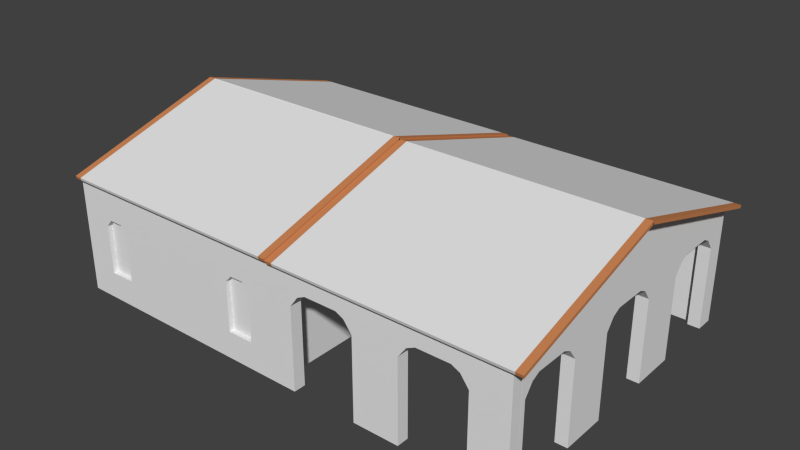 # Source: Casa_Fazenda.blend  (saved by Blender 2.76.0; exported with 4.5.12 LTS)
import bpy
from mathutils import Matrix  # noqa: F401  (used for matrix-valued properties, if any)

bpy.ops.wm.read_factory_settings(use_empty=True)
scene = bpy.context.scene
scene.name = 'Scene'

# ---- collections
col_collection_1 = bpy.data.collections.new('Collection 1'); scene.collection.children.link(col_collection_1)

# ---- materials (node trees are filled in below, after node groups)
mat_material_001 = bpy.data.materials.new('Material.001')
mat_material_001.alpha_threshold = 0.0
mat_material_001.use_transparent_shadow = False
mat_material_001.roughness = 0.5
mat_material_001.specular_intensity = 0.0
mat_parede_estilizada = bpy.data.materials.new('Parede_Estilizada')
mat_parede_estilizada.alpha_threshold = 0.0
mat_parede_estilizada.use_transparent_shadow = False
mat_parede_estilizada.roughness = 0.5
mat_parede_estilizada.specular_intensity = 0.0
mat_material_005 = bpy.data.materials.new('Material.005')
mat_material_005.alpha_threshold = 0.0
mat_material_005.use_transparent_shadow = False
mat_material_005.roughness = 0.5
mat_material_002 = bpy.data.materials.new('Material.002')
mat_material_002.alpha_threshold = 0.0
mat_material_002.use_transparent_shadow = False
mat_material_002.diffuse_color = (0.6038, 0.234, 0.09016, 1.0)
mat_material_002.roughness = 0.5
mat_material_003 = bpy.data.materials.new('Material.003')
mat_material_003.alpha_threshold = 0.0
mat_material_003.use_transparent_shadow = False
mat_material_003.roughness = 0.5
mat_material_003.specular_intensity = 0.1471

# ---- material node trees

# ---- world
world_world = bpy.data.worlds.new('World'); scene.world = world_world
world_world.color = (0.05088, 0.05088, 0.05088)
world_world.use_sun_shadow = False
world_world.sun_shadow_jitter_overblur = 0.0
world_world.cycles.sampling_method = 'MANUAL'
world_world.cycles.sample_map_resolution = 256

# ---- meshes
me_cube = bpy.data.meshes.new('Cube')
me_cube.from_pydata([(-1.0, -1.0, -1.0), (-1.0, -1.0, 1.0), (-1.0, 1.0, -1.0), (-1.0, 1.0, 1.0), (1.0, -1.0, -1.0), (1.0, -1.0, 1.0), (1.0, 1.0, -1.0), (1.0, 1.0, 1.0), (-1.0, -1.0, -0.4355), (-1.0, 1.0, -0.4355), (1.0, 1.0, -0.4355), (1.0, -1.0, -0.4355)], [], [(8, 9, 2, 0), (9, 10, 6, 2), (10, 11, 4, 6), (11, 8, 0, 4), (0, 2, 6, 4), (5, 7, 3, 1), (5, 1, 8, 11), (7, 5, 11, 10), (3, 7, 10, 9), (1, 3, 9, 8)])
me_cube.polygons.foreach_set('material_index', [0, 0, 0, 0, 0, 1, 1, 1, 1, 1])
_uv = me_cube.uv_layers.new(name='UVMap')
_uv.uv.foreach_set('vector', [-0.507, -0.8549, -0.507, 1.649, -0.5182, 1.657, -0.5182, -0.8848, -0.507, 1.649, 1.457, 1.649, 1.475, 1.657, -0.5182, 1.657, 1.457, 1.649, 1.457, -0.8549, 1.475, -0.8848, 1.475, 1.657, 1.457, -0.8549, -0.507, -0.8549, -0.5182, -0.8848, 1.475, -0.8848, -0.5182, -0.8848, -0.5182, 1.657, 1.475, 1.657, 1.475, -0.8848, 0.8825, 1.063, 0.8825, -0.03116, 0.1983, -0.03116, 0.1983, 1.063, 0.8825, 1.063, 0.1983, 1.063, 0.2064, 1.049, 0.8773, 1.049, 0.8825, -0.03116, 0.8825, 1.063, 0.8773, 1.049, 0.8773, -0.02452, 0.1983, -0.03116, 0.8825, -0.03116, 0.8773, -0.02452, 0.2064, -0.02452, 0.1983, 1.063, 0.1983, -0.03116, 0.2064, -0.02452, 0.2064, 1.049])
me_cube.materials.append(mat_material_001)
me_cube.materials.append(mat_parede_estilizada)
me_cube.use_remesh_preserve_volume = False
me_cube.use_remesh_preserve_attributes = False
me_cube.use_mirror_vertex_groups = False
me_cube.update()
me_cube_033 = bpy.data.meshes.new('Cube.033')
me_cube_033.from_pydata([(-1.0, -1.0, -1.0), (-1.0, -1.0, 1.0), (-1.0, 1.0, -1.0), (-1.0, 1.0, 1.0), (1.0, -1.0, -1.0), (1.0, -1.0, 1.0), (1.0, 1.0, -1.0), (1.0, 1.0, 1.0), (-0.5, 1.0, 1.292), (1.49e-08, 1.0, 1.292), (0.5, 1.0, 1.292), (0.5, 1.0, -1.0), (-1.49e-08, 1.0, -1.0), (-0.5, 1.0, -1.0), (0.5, -1.0, 1.292), (-1.49e-08, -1.0, 1.292), (-0.5, -1.0, 1.292), (-0.5, -1.0, -1.0), (1.49e-08, -1.0, -1.0), (0.5, -1.0, -1.0), (11.0, -1.0, -1.0), (11.0, -1.0, 1.0), (11.0, 1.0, -1.0), (11.0, 1.0, 1.0), (13.0, -1.0, -1.0), (13.0, -1.0, 1.0), (13.0, 1.0, -1.0), (13.0, 1.0, 1.0), (11.5, 1.0, 1.292), (12.0, 1.0, 1.292), (12.5, 1.0, 1.292), (12.5, 1.0, -1.0), (12.0, 1.0, -1.0), (11.5, 1.0, -1.0), (12.5, -1.0, 1.292), (12.0, -1.0, 1.292), (11.5, -1.0, 1.292), (11.5, -1.0, -1.0), (12.0, -1.0, -1.0), (12.5, -1.0, -1.0)], [], [(1, 3, 2, 0), (10, 7, 6, 11), (7, 5, 4, 6), (16, 1, 0, 17), (19, 11, 6, 4), (16, 8, 3, 1), (5, 7, 10, 14), (14, 10, 9, 15), (15, 9, 8, 16), (0, 2, 13, 17), (17, 13, 12, 18), (18, 12, 11, 19), (5, 14, 19, 4), (14, 15, 18, 19), (15, 16, 17, 18), (3, 8, 13, 2), (8, 9, 12, 13), (9, 10, 11, 12), (21, 23, 22, 20), (30, 27, 26, 31), (27, 25, 24, 26), (36, 21, 20, 37), (39, 31, 26, 24), (36, 28, 23, 21), (25, 27, 30, 34), (34, 30, 29, 35), (35, 29, 28, 36), (20, 22, 33, 37), (37, 33, 32, 38), (38, 32, 31, 39), (25, 34, 39, 24), (34, 35, 38, 39), (35, 36, 37, 38), (23, 28, 33, 22), (28, 29, 32, 33), (29, 30, 31, 32)])
_uv = me_cube_033.uv_layers.new(name='UVMap')
_uv.uv.foreach_set('vector', [0.0, 0.0, 0.0, 0.0, 0.0, 0.0, 0.0, 0.0, 0.5144, 0.6627, 0.5599, 0.6133, 0.5599, 0.274, 0.5144, 0.274, 0.0, 0.0, 0.0, 0.0, 0.0, 0.0, 0.0, 0.0, 0.4208, 0.6667, 0.3741, 0.6159, 0.3741, 0.2675, 0.4208, 0.2675, 0.0, 0.0, 0.0, 0.0, 0.0, 0.0, 0.0, 0.0, 0.0, 0.0, 0.0, 0.0, 0.0, 0.0, 0.0, 0.0, 0.0, 0.0, 0.0, 0.0, 0.0, 0.0, 0.0, 0.0, 0.0, 0.0, 0.0, 0.0, 0.0, 0.0, 0.0, 0.0, 0.0, 0.0, 0.0, 0.0, 0.0, 0.0, 0.0, 0.0, 0.0, 0.0, 0.0, 0.0, 0.0, 0.0, 0.0, 0.0, 0.0, 0.0, 0.0, 0.0, 0.0, 0.0, 0.0, 0.0, 0.0, 0.0, 0.0, 0.0, 0.0, 0.0, 0.0, 0.0, 0.5612, 0.6159, 0.5144, 0.6667, 0.5144, 0.2675, 0.5612, 0.2675, 0.5144, 0.6667, 0.4676, 0.6667, 0.4676, 0.2675, 0.5144, 0.2675, 0.4676, 0.6667, 0.4208, 0.6667, 0.4208, 0.2675, 0.4676, 0.2675, 0.3777, 0.6133, 0.4233, 0.6627, 0.4233, 0.274, 0.3777, 0.274, 0.4233, 0.6627, 0.4688, 0.6627, 0.4688, 0.274, 0.4233, 0.274, 0.4688, 0.6627, 0.5144, 0.6627, 0.5144, 0.274, 0.4688, 0.274, 0.0, 0.0, 0.0, 0.0, 0.0, 0.0, 0.0, 0.0, 0.5144, 0.6627, 0.5599, 0.6133, 0.5599, 0.274, 0.5144, 0.274, 0.0, 0.0, 0.0, 0.0, 0.0, 0.0, 0.0, 0.0, 0.4208, 0.6667, 0.3741, 0.6159, 0.3741, 0.2675, 0.4208, 0.2675, 0.0, 0.0, 0.0, 0.0, 0.0, 0.0, 0.0, 0.0, 0.0, 0.0, 0.0, 0.0, 0.0, 0.0, 0.0, 0.0, 0.0, 0.0, 0.0, 0.0, 0.0, 0.0, 0.0, 0.0, 0.0, 0.0, 0.0, 0.0, 0.0, 0.0, 0.0, 0.0, 0.0, 0.0, 0.0, 0.0, 0.0, 0.0, 0.0, 0.0, 0.0, 0.0, 0.0, 0.0, 0.0, 0.0, 0.0, 0.0, 0.0, 0.0, 0.0, 0.0, 0.0, 0.0, 0.0, 0.0, 0.0, 0.0, 0.0, 0.0, 0.0, 0.0, 0.0, 0.0, 0.5612, 0.6159, 0.5144, 0.6667, 0.5144, 0.2675, 0.5612, 0.2675, 0.5144, 0.6667, 0.4676, 0.6667, 0.4676, 0.2675, 0.5144, 0.2675, 0.4676, 0.6667, 0.4208, 0.6667, 0.4208, 0.2675, 0.4676, 0.2675, 0.3777, 0.6133, 0.4233, 0.6627, 0.4233, 0.274, 0.3777, 0.274, 0.4233, 0.6627, 0.4688, 0.6627, 0.4688, 0.274, 0.4233, 0.274, 0.4688, 0.6627, 0.5144, 0.6627, 0.5144, 0.274, 0.4688, 0.274])
me_cube_033.materials.append(mat_material_005)
me_cube_033.use_remesh_preserve_volume = False
me_cube_033.use_remesh_preserve_attributes = False
me_cube_033.use_mirror_vertex_groups = False
me_cube_033.update()
me_cube_030 = bpy.data.meshes.new('Cube.030')
me_cube_030.from_pydata([(-1.0, -1.0, -1.0), (-1.0, -1.0, 1.0), (-1.0, 1.0, -1.0), (-1.0, 1.0, 1.0), (1.0, -1.0, -1.0), (1.0, -1.0, 1.0), (1.0, 1.0, -1.0), (1.0, 1.0, 1.0), (-0.9422, 1.0, 1.0), (0.9422, 1.0, 1.0), (0.9422, 1.0, -1.0), (-0.9422, 1.0, -1.0), (0.9422, -1.0, 1.0), (-0.9422, -1.0, 1.0), (-0.9422, -1.0, -1.0), (0.9422, -1.0, -1.0)], [], [(1, 3, 2, 0), (9, 7, 6, 10), (7, 5, 4, 6), (13, 1, 0, 14), (15, 10, 6, 4), (13, 8, 3, 1), (5, 7, 9, 12), (12, 9, 8, 13), (0, 2, 11, 14), (14, 11, 10, 15), (5, 12, 15, 4), (12, 13, 14, 15), (3, 8, 11, 2), (8, 9, 10, 11)])
me_cube_030.polygons.foreach_set('material_index', [0, 0, 0, 0, 0, 0, 0, 1, 0, 1, 0, 1, 0, 1])
_uv = me_cube_030.uv_layers.new(name='UVMap')
_uv.uv.foreach_set('vector', [0.0, 0.0, 0.0, 0.0, 0.0, 0.0, 0.0, 0.0, 0.0, 0.0, 0.0, 0.0, 0.0, 0.0, 0.0, 0.0, 0.0, 0.0, 0.0, 0.0, 0.0, 0.0, 0.0, 0.0, 0.0, 0.0, 0.0, 0.0, 0.0, 0.0, 0.0, 0.0, 0.0, 0.0, 0.0, 0.0, 0.0, 0.0, 0.0, 0.0, 0.0, 0.0, 0.0, 0.0, 0.0, 0.0, 0.0, 0.0, 0.0, 0.0, 0.0, 0.0, 0.0, 0.0, 0.0, 0.0, 1.319, -0.1511, 1.319, 1.069, -0.3678, 1.069, -0.3678, -0.1511, 0.0, 0.0, 0.0, 0.0, 0.0, 0.0, 0.0, 0.0, -0.356, -0.1131, -0.356, 1.081, 1.295, 1.081, 1.295, -0.1131, 0.0, 0.0, 0.0, 0.0, 0.0, 0.0, 0.0, 0.0, 1.319, 0.5888, -0.3579, 0.5888, -0.3579, 0.568, 1.319, 0.568, 0.0, 0.0, 0.0, 0.0, 0.0, 0.0, 0.0, 0.0, 0.0, 0.0, 0.0, 0.0, 0.0, 0.0, 0.0, 0.0])
me_cube_030.materials.append(mat_material_002)
me_cube_030.materials.append(mat_material_003)
me_cube_030.use_remesh_preserve_volume = False
me_cube_030.use_remesh_preserve_attributes = False
me_cube_030.use_mirror_vertex_groups = False
me_cube_030.update()
me_cube_029 = bpy.data.meshes.new('Cube.029')
me_cube_029.from_pydata([(-1.0, -1.0, -1.0), (-1.0, -1.0, 1.0), (-1.0, 1.0, -1.0), (-1.0, 1.0, 1.0), (1.0, -1.0, -1.0), (1.0, -1.0, 1.0), (1.0, 1.0, -1.0), (1.0, 1.0, 1.0), (-0.9422, 1.0, 1.0), (0.9422, 1.0, 1.0), (0.9422, 1.0, -1.0), (-0.9422, 1.0, -1.0), (0.9422, -1.0, 1.0), (-0.9422, -1.0, 1.0), (-0.9422, -1.0, -1.0), (0.9422, -1.0, -1.0)], [], [(1, 3, 2, 0), (9, 7, 6, 10), (7, 5, 4, 6), (13, 1, 0, 14), (15, 10, 6, 4), (13, 8, 3, 1), (5, 7, 9, 12), (12, 9, 8, 13), (0, 2, 11, 14), (14, 11, 10, 15), (5, 12, 15, 4), (12, 13, 14, 15), (3, 8, 11, 2), (8, 9, 10, 11)])
me_cube_029.polygons.foreach_set('material_index', [0, 0, 0, 0, 0, 0, 0, 1, 0, 1, 0, 1, 0, 1])
_uv = me_cube_029.uv_layers.new(name='UVMap')
_uv.uv.foreach_set('vector', [0.0, 0.0, 0.0, 0.0, 0.0, 0.0, 0.0, 0.0, 0.0, 0.0, 0.0, 0.0, 0.0, 0.0, 0.0, 0.0, 0.0, 0.0, 0.0, 0.0, 0.0, 0.0, 0.0, 0.0, 0.0, 0.0, 0.0, 0.0, 0.0, 0.0, 0.0, 0.0, 0.0, 0.0, 0.0, 0.0, 0.0, 0.0, 0.0, 0.0, 0.0, 0.0, 0.0, 0.0, 0.0, 0.0, 0.0, 0.0, 0.0, 0.0, 0.0, 0.0, 0.0, 0.0, 0.0, 0.0, 1.319, -0.1511, 1.319, 1.069, -0.3678, 1.069, -0.3678, -0.1511, 0.0, 0.0, 0.0, 0.0, 0.0, 0.0, 0.0, 0.0, -0.356, -0.1131, -0.356, 1.081, 1.295, 1.081, 1.295, -0.1131, 0.0, 0.0, 0.0, 0.0, 0.0, 0.0, 0.0, 0.0, 1.319, 0.5888, -0.3579, 0.5888, -0.3579, 0.568, 1.319, 0.568, 0.0, 0.0, 0.0, 0.0, 0.0, 0.0, 0.0, 0.0, 0.0, 0.0, 0.0, 0.0, 0.0, 0.0, 0.0, 0.0])
me_cube_029.materials.append(mat_material_002)
me_cube_029.materials.append(mat_material_003)
me_cube_029.use_remesh_preserve_volume = False
me_cube_029.use_remesh_preserve_attributes = False
me_cube_029.use_mirror_vertex_groups = False
me_cube_029.update()
me_cube_028 = bpy.data.meshes.new('Cube.028')
me_cube_028.from_pydata([(-1.0, -1.0, -1.0), (-1.0, -1.0, 1.0), (-1.0, 1.0, -1.0), (-1.0, 1.0, 1.0), (1.0, -1.0, -1.0), (1.0, -1.0, 1.0), (1.0, 1.0, -1.0), (1.0, 1.0, 1.0), (-0.9422, 1.0, 1.0), (0.9422, 1.0, 1.0), (0.9422, 1.0, -1.0), (-0.9422, 1.0, -1.0), (0.9422, -1.0, 1.0), (-0.9422, -1.0, 1.0), (-0.9422, -1.0, -1.0), (0.9422, -1.0, -1.0)], [], [(1, 3, 2, 0), (9, 7, 6, 10), (7, 5, 4, 6), (13, 1, 0, 14), (15, 10, 6, 4), (13, 8, 3, 1), (5, 7, 9, 12), (12, 9, 8, 13), (0, 2, 11, 14), (14, 11, 10, 15), (5, 12, 15, 4), (12, 13, 14, 15), (3, 8, 11, 2), (8, 9, 10, 11)])
me_cube_028.polygons.foreach_set('material_index', [0, 0, 0, 0, 0, 0, 0, 1, 0, 1, 0, 1, 0, 1])
_uv = me_cube_028.uv_layers.new(name='UVMap')
_uv.uv.foreach_set('vector', [0.0, 0.0, 0.0, 0.0, 0.0, 0.0, 0.0, 0.0, 0.0, 0.0, 0.0, 0.0, 0.0, 0.0, 0.0, 0.0, 0.0, 0.0, 0.0, 0.0, 0.0, 0.0, 0.0, 0.0, 0.0, 0.0, 0.0, 0.0, 0.0, 0.0, 0.0, 0.0, 0.0, 0.0, 0.0, 0.0, 0.0, 0.0, 0.0, 0.0, 0.0, 0.0, 0.0, 0.0, 0.0, 0.0, 0.0, 0.0, 0.0, 0.0, 0.0, 0.0, 0.0, 0.0, 0.0, 0.0, 1.319, -0.1511, 1.319, 1.069, -0.3678, 1.069, -0.3678, -0.1511, 0.0, 0.0, 0.0, 0.0, 0.0, 0.0, 0.0, 0.0, -0.356, -0.1131, -0.356, 1.081, 1.295, 1.081, 1.295, -0.1131, 0.0, 0.0, 0.0, 0.0, 0.0, 0.0, 0.0, 0.0, 1.319, 0.5888, -0.3579, 0.5888, -0.3579, 0.568, 1.319, 0.568, 0.0, 0.0, 0.0, 0.0, 0.0, 0.0, 0.0, 0.0, 0.0, 0.0, 0.0, 0.0, 0.0, 0.0, 0.0, 0.0])
me_cube_028.materials.append(mat_material_002)
me_cube_028.materials.append(mat_material_003)
me_cube_028.use_remesh_preserve_volume = False
me_cube_028.use_remesh_preserve_attributes = False
me_cube_028.use_mirror_vertex_groups = False
me_cube_028.update()
me_cube_027 = bpy.data.meshes.new('Cube.027')
me_cube_027.from_pydata([(-1.0, -1.0, 1.0), (-1.0, 1.0, 1.0), (-1.0, 1.0, -1.0), (-1.0, -1.0, -1.0), (-0.7632, -1.0, -0.5422), (-0.2086, -1.0, -0.5422), (-0.2086, -1.0, 0.2841), (-0.1808, -1.0, 0.4046), (-0.1531, -1.0, 0.4046), (-0.1254, -1.0, 0.4046), (-0.09763, -1.0, 0.2841), (0.1437, -1.0, 0.5594), (0.1778, -1.0, 0.6257), (0.2461, -1.0, 0.6257), (0.3144, -1.0, 0.6257), (0.3485, -1.0, 0.5594), (0.3827, -1.0, 0.3758), (0.3827, -1.0, -1.0), (0.5739, -1.0, -1.0), (0.5739, -1.0, 0.3758), (0.608, -1.0, 0.5594), (0.6421, -1.0, 0.6257), (0.7104, -1.0, 0.6257), (0.7787, -1.0, 0.6257), (0.8128, -1.0, 0.5594), (0.847, -1.0, 0.3758), (0.847, -1.0, -1.0), (1.0, -1.0, -1.0), (1.0, -1.0, 1.0), (-0.8741, -1.0, -0.5422), (-0.8741, -1.0, 0.2841), (-0.8464, -1.0, 0.4046), (-0.8186, -1.0, 0.4046), (-0.7909, -1.0, 0.4046), (-0.7632, -1.0, 0.2841), (-0.7909, -1.0, -0.5422), (-0.8186, -1.0, -0.5422), (-0.8464, -1.0, -0.5422), (0.1096, -1.0, -1.0), (0.1096, -1.0, 0.3758), (-0.09763, -1.0, -0.5422), (-0.1254, -1.0, -0.5422), (-0.1531, -1.0, -0.5422), (-0.1808, -1.0, -0.5422), (1.0, 1.0, 1.0), (-0.7909, 1.0, -0.5422), (-0.7632, 1.0, -0.5422), (-0.2086, 1.0, -0.5422), (-0.1808, 1.0, -0.5422), (-0.1531, 1.0, -0.5422), (-0.1254, 1.0, -0.5422), (-0.09763, 1.0, -0.5422), (-0.09763, 1.0, 0.2841), (0.1778, 1.0, 0.6257), (0.1437, 1.0, 0.5594), (0.1096, 1.0, 0.3758), (0.1096, 1.0, -1.0), (-0.8741, 1.0, -0.5422), (-0.8464, 1.0, -0.5422), (-0.8186, 1.0, -0.5422), (-0.7632, 1.0, 0.2841), (-0.7909, 1.0, 0.4046), (-0.8186, 1.0, 0.4046), (-0.8464, 1.0, 0.4046), (-0.8741, 1.0, 0.2841), (1.0, 1.0, -1.0), (0.847, 1.0, -1.0), (0.847, 1.0, 0.3758), (0.8128, 1.0, 0.5594), (0.7787, 1.0, 0.6257), (0.7104, 1.0, 0.6257), (0.6421, 1.0, 0.6257), (0.608, 1.0, 0.5594), (0.5739, 1.0, 0.3758), (0.5739, 1.0, -1.0), (0.3827, 1.0, -1.0), (0.3827, 1.0, 0.3758), (0.3485, 1.0, 0.5594), (0.3144, 1.0, 0.6257), (0.2461, 1.0, 0.6257), (-0.1254, 1.0, 0.4046), (-0.1531, 1.0, 0.4046), (-0.1808, 1.0, 0.4046), (-0.2086, 1.0, 0.2841)], [], [(0, 1, 2, 3), (4, 5, 6, 7, 8, 9, 10, 11, 12, 13, 14, 15, 16, 17, 18, 19, 20, 21, 22, 23, 24, 25, 26, 27, 28, 0, 3, 29, 30, 31, 32, 33, 34), (35, 36, 37, 29, 3, 38, 39, 11, 10, 40, 41, 42, 43, 5, 4), (28, 44, 1, 0), (45, 46, 47, 48, 49, 50, 51, 52, 53, 54, 55, 56, 2, 57, 58, 59), (46, 60, 61, 62, 63, 64, 57, 2, 1, 44, 65, 66, 67, 68, 69, 70, 71, 72, 73, 74, 75, 76, 77, 78, 79, 53, 52, 80, 81, 82, 83, 47), (3, 2, 56, 38), (44, 28, 27, 65), (39, 38, 56, 55), (11, 39, 55, 54), (12, 11, 54, 53), (13, 12, 53, 79), (14, 13, 79, 78), (15, 14, 78, 77), (16, 15, 77, 76), (76, 75, 17, 16), (75, 74, 18, 17), (19, 18, 74, 73), (20, 19, 73, 72), (21, 20, 72, 71), (22, 21, 71, 70), (23, 22, 70, 69), (24, 23, 69, 68), (25, 24, 68, 67), (67, 66, 26, 25), (66, 65, 27, 26), (30, 29, 57, 64), (31, 30, 64, 63), (29, 37, 58, 57), (32, 31, 63, 62), (37, 36, 59, 58), (33, 32, 62, 61), (36, 35, 45, 59), (34, 33, 61, 60), (35, 4, 46, 45), (60, 46, 4, 34), (6, 5, 47, 83), (7, 6, 83, 82), (5, 43, 48, 47), (8, 7, 82, 81), (43, 42, 49, 48), (9, 8, 81, 80), (42, 41, 50, 49), (10, 9, 80, 52), (41, 40, 51, 50), (52, 51, 40, 10)])
_uv = me_cube_027.uv_layers.new(name='UVMap')
_uv.uv.foreach_set('vector', [0.5242, 0.6596, 0.4835, 0.6592, 0.4841, 0.1628, 0.5233, 0.1617, -0.001793, 0.3624, 0.3746, 0.3624, 0.3746, 0.5383, 0.3934, 0.564, 0.4122, 0.564, 0.4311, 0.564, 0.4499, 0.5383, 0.6137, 0.5969, 0.6368, 0.611, 0.6832, 0.611, 0.7295, 0.611, 0.7527, 0.5969, 0.7759, 0.5578, 0.7759, 0.2649, 0.9056, 0.2649, 0.9056, 0.5578, 0.9288, 0.5969, 0.9519, 0.611, 0.9983, 0.611, 1.045, 0.611, 1.068, 0.5969, 1.091, 0.5578, 1.091, 0.2649, 1.195, 0.2649, 1.195, 0.6907, -0.1625, 0.6907, -0.1625, 0.2649, -0.07707, 0.3624, -0.07707, 0.5383, -0.05825, 0.564, -0.03943, 0.564, -0.02061, 0.564, -0.001793, 0.5383, -0.02061, 0.3624, -0.03943, 0.3624, -0.05825, 0.3624, -0.07707, 0.3624, -0.1625, 0.2649, 0.5905, 0.2649, 0.5905, 0.5578, 0.6137, 0.5969, 0.4499, 0.5383, 0.4499, 0.3624, 0.4311, 0.3624, 0.4122, 0.3624, 0.3934, 0.3624, 0.3746, 0.3624, -0.001793, 0.3624, 1.195, 0.6907, 1.183, 0.6892, -0.1534, 0.6892, -0.1625, 0.6907, -0.0137, 0.3659, 0.004839, 0.3659, 0.3755, 0.3659, 0.3941, 0.3659, 0.4126, 0.3659, 0.4311, 0.3659, 0.4497, 0.3659, 0.4497, 0.5391, 0.6338, 0.6107, 0.6109, 0.5968, 0.5881, 0.5583, 0.5881, 0.2699, -0.1534, 0.2699, -0.0693, 0.3659, -0.05076, 0.3659, -0.03223, 0.3659, 0.004839, 0.3659, 0.004839, 0.5391, -0.0137, 0.5643, -0.03223, 0.5643, -0.05076, 0.5643, -0.0693, 0.5391, -0.0693, 0.3659, -0.1534, 0.2699, -0.1534, 0.6892, 1.183, 0.6892, 1.183, 0.2699, 1.081, 0.2699, 1.081, 0.5583, 1.058, 0.5968, 1.035, 0.6107, 0.9897, 0.6107, 0.9441, 0.6107, 0.9213, 0.5968, 0.8984, 0.5583, 0.8984, 0.2699, 0.7707, 0.2699, 0.7707, 0.5583, 0.7479, 0.5968, 0.725, 0.6107, 0.6794, 0.6107, 0.6338, 0.6107, 0.4497, 0.5391, 0.4311, 0.5643, 0.4126, 0.5643, 0.3941, 0.5643, 0.3755, 0.5391, 0.3755, 0.3659, -0.1625, 0.2649, -0.1534, 0.2699, 0.5881, 0.2699, 0.5905, 0.2649, 0.5074, 0.7305, 0.4654, 0.7315, 0.465, 0.2005, 0.5075, 0.2017, 0.4708, 0.6379, 0.4708, 0.2226, 0.5189, 0.2226, 0.5189, 0.6379, 0.4698, 0.6962, 0.4708, 0.6379, 0.5189, 0.6379, 0.519, 0.6962, 0.4687, 0.7201, 0.4698, 0.6962, 0.519, 0.6962, 0.5191, 0.7201, 0.4822, 0.6465, 0.41, 0.6508, 0.4102, 0.584, 0.4803, 0.5799, 0.5542, 0.6422, 0.4822, 0.6465, 0.4803, 0.5799, 0.5501, 0.5758, 0.5287, 0.7559, 0.5289, 0.7817, 0.4703, 0.7817, 0.4706, 0.7559, 0.5284, 0.6883, 0.5287, 0.7559, 0.4706, 0.7559, 0.4709, 0.6883, 0.4709, 0.6883, 0.4709, 0.1917, 0.5284, 0.1917, 0.5284, 0.6883, 0.7707, 0.2699, 0.8984, 0.2699, 0.9056, 0.2649, 0.7759, 0.2649, 0.4639, 0.5952, 0.4639, 0.2248, 0.5178, 0.2248, 0.5178, 0.5952, 0.4622, 0.6487, 0.4639, 0.5952, 0.5178, 0.5952, 0.5182, 0.6487, 0.4603, 0.6724, 0.4622, 0.6487, 0.5182, 0.6487, 0.5186, 0.6724, 0.5035, 0.6276, 0.4425, 0.6331, 0.4403, 0.588, 0.4997, 0.5828, 0.5642, 0.6221, 0.5035, 0.6276, 0.4997, 0.5828, 0.5587, 0.5777, 0.5197, 0.6321, 0.5209, 0.6569, 0.4709, 0.6569, 0.4726, 0.6321, 0.5186, 0.5839, 0.5197, 0.6321, 0.4726, 0.6321, 0.4741, 0.5839, 0.4741, 0.5839, 0.4741, 0.2781, 0.5186, 0.2781, 0.5186, 0.5839, 1.081, 0.2699, 1.183, 0.2699, 1.195, 0.2649, 1.091, 0.2649, 0.607, 0.6088, 0.607, 0.2396, 0.5358, 0.2396, 0.5358, 0.6088, 0.4537, 0.7565, 0.3973, 0.7594, 0.413, 0.6725, 0.4613, 0.6823, 0.4414, 0.3222, 0.4716, 0.3221, 0.4731, 0.377, 0.4443, 0.3771, 0.4942, 0.7586, 0.4537, 0.7565, 0.4613, 0.6823, 0.4976, 0.684, 0.4716, 0.3221, 0.5017, 0.322, 0.5018, 0.3769, 0.4731, 0.377, 0.535, 0.7608, 0.4942, 0.7586, 0.4976, 0.684, 0.534, 0.6857, 0.5017, 0.322, 0.5318, 0.3219, 0.5306, 0.3769, 0.5018, 0.3769, 0.5915, 0.7697, 0.535, 0.7608, 0.534, 0.6857, 0.5834, 0.6804, 0.5318, 0.3219, 0.562, 0.3218, 0.5593, 0.3768, 0.5306, 0.3769, 0.5304, 0.5972, 0.5304, 0.2531, 0.5968, 0.2531, 0.5968, 0.5972, 0.361, 0.71, 0.361, 0.4074, 0.4342, 0.4074, 0.4342, 0.71, 0.6022, 0.5107, 0.5593, 0.523, 0.5538, 0.4396, 0.5989, 0.4431, 0.4509, 0.2625, 0.4855, 0.2612, 0.4892, 0.3254, 0.4571, 0.3264, 0.6393, 0.5088, 0.6022, 0.5107, 0.5989, 0.4431, 0.6369, 0.441, 0.4855, 0.2612, 0.5201, 0.26, 0.5214, 0.3243, 0.4892, 0.3254, 0.6765, 0.5068, 0.6393, 0.5088, 0.6369, 0.441, 0.675, 0.439, 0.5201, 0.26, 0.5549, 0.2588, 0.5537, 0.3232, 0.5214, 0.3243, 0.7424, 0.5134, 0.6765, 0.5068, 0.675, 0.439, 0.7428, 0.4294, 0.5549, 0.2588, 0.5898, 0.2575, 0.5861, 0.3222, 0.5537, 0.3232, 0.4349, 0.7248, 0.4349, 0.3897, 0.3538, 0.3897, 0.3538, 0.7248])
me_cube_027.materials.append(mat_parede_estilizada)
me_cube_027.use_remesh_preserve_volume = False
me_cube_027.use_remesh_preserve_attributes = False
me_cube_027.use_mirror_vertex_groups = False
me_cube_027.update()
me_cube_019 = bpy.data.meshes.new('Cube.019')
me_cube_019.from_pydata([(-1.0, -1.0, -1.0), (-1.0, -1.0, 1.0), (-1.0, 1.0, -1.0), (-1.0, 1.0, 1.0), (1.0, -1.0, -1.0), (1.0, -1.0, 1.0), (1.0, 1.0, -1.0), (1.0, 1.0, 1.0), (-0.9422, 1.0, 1.0), (0.9422, 1.0, 1.0), (0.9422, 1.0, -1.0), (-0.9422, 1.0, -1.0), (0.9422, -1.0, 1.0), (-0.9422, -1.0, 1.0), (-0.9422, -1.0, -1.0), (0.9422, -1.0, -1.0)], [], [(1, 3, 2, 0), (9, 7, 6, 10), (7, 5, 4, 6), (13, 1, 0, 14), (15, 10, 6, 4), (13, 8, 3, 1), (5, 7, 9, 12), (12, 9, 8, 13), (0, 2, 11, 14), (14, 11, 10, 15), (5, 12, 15, 4), (12, 13, 14, 15), (3, 8, 11, 2), (8, 9, 10, 11)])
me_cube_019.polygons.foreach_set('material_index', [0, 0, 0, 0, 0, 0, 0, 1, 0, 1, 0, 1, 0, 1])
_uv = me_cube_019.uv_layers.new(name='UVMap')
_uv.uv.foreach_set('vector', [0.0, 0.0, 0.0, 0.0, 0.0, 0.0, 0.0, 0.0, 0.0, 0.0, 0.0, 0.0, 0.0, 0.0, 0.0, 0.0, 0.0, 0.0, 0.0, 0.0, 0.0, 0.0, 0.0, 0.0, 0.0, 0.0, 0.0, 0.0, 0.0, 0.0, 0.0, 0.0, 0.0, 0.0, 0.0, 0.0, 0.0, 0.0, 0.0, 0.0, 0.0, 0.0, 0.0, 0.0, 0.0, 0.0, 0.0, 0.0, 0.0, 0.0, 0.0, 0.0, 0.0, 0.0, 0.0, 0.0, 1.319, -0.1511, 1.319, 1.069, -0.3678, 1.069, -0.3678, -0.1511, 0.0, 0.0, 0.0, 0.0, 0.0, 0.0, 0.0, 0.0, -0.356, -0.1131, -0.356, 1.081, 1.295, 1.081, 1.295, -0.1131, 0.0, 0.0, 0.0, 0.0, 0.0, 0.0, 0.0, 0.0, 1.319, 0.5888, -0.3579, 0.5888, -0.3579, 0.568, 1.319, 0.568, 0.0, 0.0, 0.0, 0.0, 0.0, 0.0, 0.0, 0.0, 0.0, 0.0, 0.0, 0.0, 0.0, 0.0, 0.0, 0.0])
me_cube_019.materials.append(mat_material_002)
me_cube_019.materials.append(mat_material_003)
me_cube_019.use_remesh_preserve_volume = False
me_cube_019.use_remesh_preserve_attributes = False
me_cube_019.use_mirror_vertex_groups = False
me_cube_019.update()
me_cube_006 = bpy.data.meshes.new('Cube.006')
me_cube_006.from_pydata([(-1.0, -1.0, -1.0), (-1.0, -1.0, 1.0), (-1.0, 1.0, -1.0), (-1.0, 1.0, 1.0), (1.0, -1.0, -1.0), (1.0, -1.0, 1.0), (1.0, 1.0, -1.0), (1.0, 1.0, 1.0), (-0.5, 1.0, 1.292), (1.49e-08, 1.0, 1.292), (0.5, 1.0, 1.292), (0.5, 1.0, -1.0), (-1.49e-08, 1.0, -1.0), (-0.5, 1.0, -1.0), (0.5, -1.0, 1.292), (-1.49e-08, -1.0, 1.292), (-0.5, -1.0, 1.292), (-0.5, -1.0, -1.0), (1.49e-08, -1.0, -1.0), (0.5, -1.0, -1.0), (11.0, -1.0, -1.0), (11.0, -1.0, 1.0), (11.0, 1.0, -1.0), (11.0, 1.0, 1.0), (13.0, -1.0, -1.0), (13.0, -1.0, 1.0), (13.0, 1.0, -1.0), (13.0, 1.0, 1.0), (11.5, 1.0, 1.292), (12.0, 1.0, 1.292), (12.5, 1.0, 1.292), (12.5, 1.0, -1.0), (12.0, 1.0, -1.0), (11.5, 1.0, -1.0), (12.5, -1.0, 1.292), (12.0, -1.0, 1.292), (11.5, -1.0, 1.292), (11.5, -1.0, -1.0), (12.0, -1.0, -1.0), (12.5, -1.0, -1.0)], [], [(1, 3, 2, 0), (10, 7, 6, 11), (7, 5, 4, 6), (16, 1, 0, 17), (19, 11, 6, 4), (16, 8, 3, 1), (5, 7, 10, 14), (14, 10, 9, 15), (15, 9, 8, 16), (0, 2, 13, 17), (17, 13, 12, 18), (18, 12, 11, 19), (5, 14, 19, 4), (14, 15, 18, 19), (15, 16, 17, 18), (3, 8, 13, 2), (8, 9, 12, 13), (9, 10, 11, 12), (21, 23, 22, 20), (30, 27, 26, 31), (27, 25, 24, 26), (36, 21, 20, 37), (39, 31, 26, 24), (36, 28, 23, 21), (25, 27, 30, 34), (34, 30, 29, 35), (35, 29, 28, 36), (20, 22, 33, 37), (37, 33, 32, 38), (38, 32, 31, 39), (25, 34, 39, 24), (34, 35, 38, 39), (35, 36, 37, 38), (23, 28, 33, 22), (28, 29, 32, 33), (29, 30, 31, 32)])
_uv = me_cube_006.uv_layers.new(name='UVMap')
_uv.uv.foreach_set('vector', [0.0, 0.0, 0.0, 0.0, 0.0, 0.0, 0.0, 0.0, 0.5144, 0.6627, 0.5599, 0.6133, 0.5599, 0.274, 0.5144, 0.274, 0.0, 0.0, 0.0, 0.0, 0.0, 0.0, 0.0, 0.0, 0.4208, 0.6667, 0.3741, 0.6159, 0.3741, 0.2675, 0.4208, 0.2675, 0.0, 0.0, 0.0, 0.0, 0.0, 0.0, 0.0, 0.0, 0.0, 0.0, 0.0, 0.0, 0.0, 0.0, 0.0, 0.0, 0.0, 0.0, 0.0, 0.0, 0.0, 0.0, 0.0, 0.0, 0.0, 0.0, 0.0, 0.0, 0.0, 0.0, 0.0, 0.0, 0.0, 0.0, 0.0, 0.0, 0.0, 0.0, 0.0, 0.0, 0.0, 0.0, 0.0, 0.0, 0.0, 0.0, 0.0, 0.0, 0.0, 0.0, 0.0, 0.0, 0.0, 0.0, 0.0, 0.0, 0.0, 0.0, 0.0, 0.0, 0.0, 0.0, 0.0, 0.0, 0.5612, 0.6159, 0.5144, 0.6667, 0.5144, 0.2675, 0.5612, 0.2675, 0.5144, 0.6667, 0.4676, 0.6667, 0.4676, 0.2675, 0.5144, 0.2675, 0.4676, 0.6667, 0.4208, 0.6667, 0.4208, 0.2675, 0.4676, 0.2675, 0.3777, 0.6133, 0.4233, 0.6627, 0.4233, 0.274, 0.3777, 0.274, 0.4233, 0.6627, 0.4688, 0.6627, 0.4688, 0.274, 0.4233, 0.274, 0.4688, 0.6627, 0.5144, 0.6627, 0.5144, 0.274, 0.4688, 0.274, 0.0, 0.0, 0.0, 0.0, 0.0, 0.0, 0.0, 0.0, 0.5144, 0.6627, 0.5599, 0.6133, 0.5599, 0.274, 0.5144, 0.274, 0.0, 0.0, 0.0, 0.0, 0.0, 0.0, 0.0, 0.0, 0.4208, 0.6667, 0.3741, 0.6159, 0.3741, 0.2675, 0.4208, 0.2675, 0.0, 0.0, 0.0, 0.0, 0.0, 0.0, 0.0, 0.0, 0.0, 0.0, 0.0, 0.0, 0.0, 0.0, 0.0, 0.0, 0.0, 0.0, 0.0, 0.0, 0.0, 0.0, 0.0, 0.0, 0.0, 0.0, 0.0, 0.0, 0.0, 0.0, 0.0, 0.0, 0.0, 0.0, 0.0, 0.0, 0.0, 0.0, 0.0, 0.0, 0.0, 0.0, 0.0, 0.0, 0.0, 0.0, 0.0, 0.0, 0.0, 0.0, 0.0, 0.0, 0.0, 0.0, 0.0, 0.0, 0.0, 0.0, 0.0, 0.0, 0.0, 0.0, 0.0, 0.0, 0.5612, 0.6159, 0.5144, 0.6667, 0.5144, 0.2675, 0.5612, 0.2675, 0.5144, 0.6667, 0.4676, 0.6667, 0.4676, 0.2675, 0.5144, 0.2675, 0.4676, 0.6667, 0.4208, 0.6667, 0.4208, 0.2675, 0.4676, 0.2675, 0.3777, 0.6133, 0.4233, 0.6627, 0.4233, 0.274, 0.3777, 0.274, 0.4233, 0.6627, 0.4688, 0.6627, 0.4688, 0.274, 0.4233, 0.274, 0.4688, 0.6627, 0.5144, 0.6627, 0.5144, 0.274, 0.4688, 0.274])
me_cube_006.materials.append(mat_material_005)
me_cube_006.use_remesh_preserve_volume = False
me_cube_006.use_remesh_preserve_attributes = False
me_cube_006.use_mirror_vertex_groups = False
me_cube_006.update()
me_cube_005 = bpy.data.meshes.new('Cube.005')
me_cube_005.from_pydata([(-1.0, -1.0, 1.0), (-1.0, 1.0, 1.0), (-1.0, 1.0, -1.0), (-1.0, -1.0, -1.0), (-6.925e-09, -1.0, 1.763), (-0.9673, -1.0, -1.0), (-0.9673, -1.0, 0.3758), (-0.9127, -1.0, 0.5594), (-0.8581, -1.0, 0.6257), (-0.7488, -1.0, 0.6257), (-0.6396, -1.0, 0.6257), (-0.585, -1.0, 0.5594), (-0.5304, -1.0, 0.3758), (-0.5304, -1.0, -1.0), (-0.2245, -1.0, -1.0), (-0.2245, -1.0, 0.3758), (-0.1698, -1.0, 0.5594), (-0.1152, -1.0, 0.6257), (-0.005971, -1.0, 0.6257), (-6.925e-09, -1.0, 0.6257), (-3.572e-09, 1.0, 1.763), (-3.572e-09, 1.0, 0.6257), (-0.005971, 1.0, 0.6257), (-0.1152, 1.0, 0.6257), (-0.1698, 1.0, 0.5594), (-0.2245, 1.0, 0.3758), (-0.2245, 1.0, -1.0), (-0.5304, 1.0, -1.0), (-0.5304, 1.0, 0.3758), (-0.585, 1.0, 0.5594), (-0.6396, 1.0, 0.6257), (-0.7488, 1.0, 0.6257), (-0.8581, 1.0, 0.6257), (-0.9127, 1.0, 0.5594), (-0.9673, 1.0, 0.3758), (-0.9673, 1.0, -1.0), (1.0, -1.0, 1.0), (0.1033, -1.0, 0.6257), (0.1579, -1.0, 0.5594), (0.2125, -1.0, 0.3758), (0.2125, -1.0, -1.0), (0.5184, -1.0, -1.0), (0.5184, -1.0, 0.3758), (0.573, -1.0, 0.5594), (0.6277, -1.0, 0.6257), (0.7369, -1.0, 0.6257), (0.8461, -1.0, 0.6257), (0.9008, -1.0, 0.5594), (0.9554, -1.0, 0.3758), (0.9554, -1.0, -1.0), (1.0, -1.0, -1.0), (1.0, 1.0, 1.0), (1.0, 1.0, -1.0), (0.9554, 1.0, -1.0), (0.9554, 1.0, 0.3758), (0.9008, 1.0, 0.5594), (0.8461, 1.0, 0.6257), (0.7369, 1.0, 0.6257), (0.6277, 1.0, 0.6257), (0.573, 1.0, 0.5594), (0.5184, 1.0, 0.3758), (0.5184, 1.0, -1.0), (0.2125, 1.0, -1.0), (0.2125, 1.0, 0.3758), (0.1579, 1.0, 0.5594), (0.1033, 1.0, 0.6257)], [], [(0, 1, 2, 3), (4, 0, 3, 5, 6, 7, 8, 9, 10, 11, 12, 13, 14, 15, 16, 17, 18, 19), (4, 20, 1, 0), (1, 20, 21, 22, 23, 24, 25, 26, 27, 28, 29, 30, 31, 32, 33, 34, 35, 2), (3, 2, 35, 5), (36, 4, 19, 37, 38, 39, 40, 41, 42, 43, 44, 45, 46, 47, 48, 49, 50), (27, 26, 14, 13), (36, 51, 20, 4), (20, 51, 52, 53, 54, 55, 56, 57, 58, 59, 60, 61, 62, 63, 64, 65, 21), (51, 36, 50, 52), (62, 61, 41, 40), (53, 52, 50, 49), (6, 5, 35, 34), (7, 6, 34, 33), (8, 7, 33, 32), (9, 8, 32, 31), (10, 9, 31, 30), (11, 10, 30, 29), (12, 11, 29, 28), (28, 27, 13, 12), (15, 14, 26, 25), (16, 15, 25, 24), (17, 16, 24, 23), (18, 17, 23, 22), (37, 19, 18, 22, 21, 65), (38, 37, 65, 64), (39, 38, 64, 63), (63, 62, 40, 39), (42, 41, 61, 60), (43, 42, 60, 59), (44, 43, 59, 58), (45, 44, 58, 57), (46, 45, 57, 56), (47, 46, 56, 55), (48, 47, 55, 54), (54, 53, 49, 48)])
_uv = me_cube_005.uv_layers.new(name='UVMap')
_uv.uv.foreach_set('vector', [0.0, 0.0, 0.0, 0.0, 0.0, 0.0, 0.0, 0.0, 0.4119, 0.8975, -0.1192, 0.7418, -0.1192, 0.3339, -0.1018, 0.3339, -0.1018, 0.6145, -0.07283, 0.652, -0.04382, 0.6655, 0.01421, 0.6655, 0.07223, 0.6655, 0.1012, 0.652, 0.1302, 0.6145, 0.1302, 0.3339, 0.2927, 0.3339, 0.2927, 0.6145, 0.3217, 0.652, 0.3507, 0.6655, 0.4088, 0.6655, 0.4119, 0.6655, 0.0, 0.0, 0.0, 0.0, 0.0, 0.0, 0.0, 0.0, -0.09425, 0.7288, 0.4185, 0.8791, 0.4185, 0.6551, 0.4155, 0.6551, 0.3594, 0.6551, 0.3314, 0.642, 0.3034, 0.6059, 0.3034, 0.335, 0.1466, 0.335, 0.1466, 0.6059, 0.1186, 0.642, 0.09056, 0.6551, 0.03454, 0.6551, -0.02148, 0.6551, -0.04949, 0.642, -0.0775, 0.6059, -0.0775, 0.335, -0.09425, 0.335, 0.0, 0.0, 0.0, 0.0, 0.0, 0.0, 0.0, 0.0, 0.943, 0.7418, 0.4119, 0.8975, 0.4119, 0.6655, 0.4668, 0.6655, 0.4958, 0.652, 0.5248, 0.6145, 0.5248, 0.3339, 0.6873, 0.3339, 0.6873, 0.6145, 0.7163, 0.652, 0.7453, 0.6655, 0.8033, 0.6655, 0.8613, 0.6655, 0.8903, 0.652, 0.9193, 0.6145, 0.9193, 0.3339, 0.943, 0.3339, 0.0, 0.0, 0.0, 0.0, 0.0, 0.0, 0.0, 0.0, 0.0, 0.0, 0.0, 0.0, 0.0, 0.0, 0.0, 0.0, 0.4185, 0.8791, 0.9313, 0.7288, 0.9313, 0.335, 0.9084, 0.335, 0.9084, 0.6059, 0.8804, 0.642, 0.8524, 0.6551, 0.7964, 0.6551, 0.7404, 0.6551, 0.7124, 0.642, 0.6844, 0.6059, 0.6844, 0.335, 0.5275, 0.335, 0.5275, 0.6059, 0.4995, 0.642, 0.4715, 0.6551, 0.4185, 0.6551, 0.0, 0.0, 0.0, 0.0, 0.0, 0.0, 0.0, 0.0, 0.0, 0.0, 0.0, 0.0, 0.0, 0.0, 0.0, 0.0, 0.0, 0.0, 0.0, 0.0, 0.0, 0.0, 0.0, 0.0, 0.4393, 0.5783, 0.4393, 0.1516, 0.4887, 0.1516, 0.4887, 0.5783, 0.4385, 0.64, 0.4393, 0.5783, 0.4887, 0.5783, 0.4896, 0.64, 0.4944, 0.9452, 0.4876, 0.9964, 0.4442, 0.9964, 0.4521, 0.9452, 0.4944, 0.8874, 0.4944, 0.9452, 0.4521, 0.9452, 0.4521, 0.8874, 0.4944, 0.8296, 0.4944, 0.8874, 0.4521, 0.8874, 0.4521, 0.8296, 0.1062, 1.156, 0.1189, 1.175, 0.07693, 1.175, 0.06321, 1.156, 0.5287, 0.6395, 0.5343, 0.7505, 0.4457, 0.7505, 0.4555, 0.6395, 0.4555, 0.6395, 0.4555, 0.1365, 0.5287, 0.1365, 0.5287, 0.6395, 0.4921, 0.5731, 0.4921, 0.1393, 0.5423, 0.1393, 0.5423, 0.5731, 0.4908, 0.6393, 0.4921, 0.5731, 0.5423, 0.5731, 0.5438, 0.6393, 0.4944, 0.5522, 0.4876, 0.593, 0.4442, 0.593, 0.4521, 0.5522, 0.4944, 0.4944, 0.4944, 0.5522, 0.4521, 0.5522, 0.4521, 0.4944, 0.4944, 0.4366, 0.4944, 0.4912, 0.4944, 0.4944, 0.4521, 0.4944, 0.4521, 0.4912, 0.4521, 0.4366, 0.1062, 0.6548, 0.1189, 0.6858, 0.07693, 0.6858, 0.06321, 0.6548, 0.5334, 0.6835, 0.535, 0.7665, 0.4533, 0.7665, 0.456, 0.6835, 0.456, 0.6835, 0.456, 0.151, 0.5334, 0.151, 0.5334, 0.6835, 0.4852, 0.6386, 0.4852, 0.1165, 0.5457, 0.1165, 0.5457, 0.6386, 0.4789, 0.7493, 0.4852, 0.6386, 0.5457, 0.6386, 0.5532, 0.7493, 0.4944, 0.1591, 0.4876, 0.1896, 0.4442, 0.1896, 0.4521, 0.1591, 0.4944, 0.1013, 0.4944, 0.1591, 0.4521, 0.1591, 0.4521, 0.1013, 0.4944, 0.04352, 0.4944, 0.1013, 0.4521, 0.1013, 0.4521, 0.04352, 0.1062, 0.1538, 0.1189, 0.1967, 0.07693, 0.1967, 0.06321, 0.1538, 0.5318, 0.6794, 0.5326, 0.7495, 0.4607, 0.7495, 0.4621, 0.6794, 0.4621, 0.6794, 0.4621, 0.2004, 0.5318, 0.2004, 0.5318, 0.6794])
me_cube_005.materials.append(mat_parede_estilizada)
me_cube_005.use_remesh_preserve_volume = False
me_cube_005.use_remesh_preserve_attributes = False
me_cube_005.use_mirror_vertex_groups = False
me_cube_005.update()
me_cube_004 = bpy.data.meshes.new('Cube.004')
me_cube_004.from_pydata([(-1.0, -1.0, -1.0), (-1.0, -1.0, 1.049), (-1.0, 1.0, -1.0), (-1.0, 1.0, 1.049), (1.0, -1.0, -1.0), (1.0, -1.0, 1.049), (1.0, 1.0, -1.0), (1.0, 1.0, 1.049), (0.0, 1.0, 1.794), (0.0, 1.0, -1.0), (0.0, -1.0, 1.794), (0.0, -1.0, -1.0)], [], [(1, 3, 2, 0), (8, 7, 6, 9), (7, 5, 4, 6), (10, 1, 0, 11), (11, 9, 6, 4), (10, 8, 3, 1), (5, 7, 8, 10), (0, 2, 9, 11), (5, 10, 11, 4), (3, 8, 9, 2)])
_uv = me_cube_004.uv_layers.new(name='UVMap')
_uv.uv.foreach_set('vector', [0.0, 0.0, 0.0, 0.0, 0.0, 0.0, 0.0, 0.0, 0.4867, 0.7718, 0.9336, 0.6047, 0.9336, 0.145, 0.4867, 0.145, 0.0, 0.0, 0.0, 0.0, 0.0, 0.0, 0.0, 0.0, 0.4855, 0.7961, -0.001386, 0.6141, -0.001386, 0.1133, 0.4855, 0.1133, 0.0, 0.0, 0.0, 0.0, 0.0, 0.0, 0.0, 0.0, 0.5173, 0.5335, 0.4863, 0.5335, 0.4863, 0.04773, 0.5173, 0.04773, 0.5173, 1.019, 0.4863, 1.019, 0.4863, 0.5335, 0.5173, 0.5335, 0.0, 0.0, 0.0, 0.0, 0.0, 0.0, 0.0, 0.0, 0.9724, 0.6141, 0.4855, 0.7961, 0.4855, 0.1133, 0.9724, 0.1133, 0.03974, 0.6047, 0.4867, 0.7718, 0.4867, 0.145, 0.03974, 0.145])
me_cube_004.materials.append(mat_parede_estilizada)
me_cube_004.use_remesh_preserve_volume = False
me_cube_004.use_remesh_preserve_attributes = False
me_cube_004.use_mirror_vertex_groups = False
me_cube_004.update()
me_cube_002 = bpy.data.meshes.new('Cube.002')
me_cube_002.from_pydata([(-1.0, -1.0, 1.037), (-1.0, 1.0, 1.037), (-1.0, 1.0, -1.0), (-1.0, -1.0, -1.0), (1.0, -1.0, 1.037), (0.4115, -1.0, -1.0), (0.4115, -1.0, 0.3298), (0.7453, -1.0, 0.3298), (0.7453, -1.0, -1.0), (1.0, -1.0, -1.0), (1.0, 1.0, 1.037), (1.0, 1.0, -1.0), (0.7453, 1.0, -1.0), (0.7453, 1.0, 0.3298), (0.4115, 1.0, 0.3298), (0.4115, 1.0, -1.0), (0.0, -1.0, 1.813), (5.96e-08, 1.0, 1.813)], [], [(0, 1, 2, 3), (4, 16, 0, 3, 5, 6, 7, 8, 9), (16, 17, 1, 0), (1, 17, 10, 11, 12, 13, 14, 15, 2), (3, 2, 15, 5), (10, 4, 9, 11), (12, 11, 9, 8), (13, 12, 8, 7), (7, 6, 14, 13), (6, 5, 15, 14), (4, 10, 17, 16)])
_uv = me_cube_002.uv_layers.new(name='UVMap')
_uv.uv.foreach_set('vector', [-0.1263, 0.8104, -0.1257, 0.7956, -0.1257, 0.2311, -0.1263, 0.2166, 0.9523, 0.494, 0.5286, 0.6589, 0.1049, 0.494, 0.1049, 0.06078, 0.703, 0.06078, 0.703, 0.3436, 0.8444, 0.3436, 0.8444, 0.06078, 0.9523, 0.06078, 0.4653, 0.8104, 0.4367, 0.7956, -0.1257, 0.7956, -0.1263, 0.8104, 0.1255, 0.4971, 0.5265, 0.6532, 0.9275, 0.4971, 0.9275, 0.08716, 0.8254, 0.08716, 0.8254, 0.3548, 0.6915, 0.3548, 0.6915, 0.08716, 0.1255, 0.08716, -0.1263, 0.2166, -0.1257, 0.2311, 0.668, 0.2311, 0.7087, 0.2166, 0.999, 0.7956, 1.057, 0.8104, 1.057, 0.2166, 0.999, 0.2311, 0.8558, 0.2311, 0.999, 0.2311, 1.057, 0.2166, 0.9062, 0.2166, 0.7569, 0.6817, 0.7569, 0.3865, 0.8013, 0.3865, 0.8013, 0.6817, 0.8098, 0.3719, 0.8098, 0.6642, 0.754, 0.6642, 0.754, 0.3719, 0.9279, 0.7198, 0.9279, 0.3833, 0.8772, 0.3833, 0.8772, 0.7198, 1.057, 0.8104, 0.999, 0.7956, 0.4367, 0.7956, 0.4653, 0.8104])
me_cube_002.materials.append(mat_parede_estilizada)
me_cube_002.use_remesh_preserve_volume = False
me_cube_002.use_remesh_preserve_attributes = False
me_cube_002.use_mirror_vertex_groups = False
me_cube_002.update()
me_cube_001 = bpy.data.meshes.new('Cube.001')
me_cube_001.from_pydata([(-1.0, -1.0, 1.0), (-1.0, 1.0, 1.0), (-1.0, 1.0, -1.0), (-1.0, -1.0, -1.0), (-0.7632, -1.0, -0.5422), (-0.2086, -1.0, -0.5422), (-0.2086, -1.0, 0.2841), (-0.1808, -1.0, 0.4046), (-0.1531, -1.0, 0.4046), (-0.1254, -1.0, 0.4046), (-0.09763, -1.0, 0.2841), (0.1437, -1.0, 0.5594), (0.1778, -1.0, 0.6257), (0.2461, -1.0, 0.6257), (0.3144, -1.0, 0.6257), (0.3485, -1.0, 0.5594), (0.3827, -1.0, 0.3758), (0.3827, -1.0, -1.0), (0.5739, -1.0, -1.0), (0.5739, -1.0, 0.3758), (0.608, -1.0, 0.5594), (0.6421, -1.0, 0.6257), (0.7104, -1.0, 0.6257), (0.7787, -1.0, 0.6257), (0.8128, -1.0, 0.5594), (0.847, -1.0, 0.3758), (0.847, -1.0, -1.0), (1.0, -1.0, -1.0), (1.0, -1.0, 1.0), (-0.8741, -1.0, -0.5422), (-0.8741, -1.0, 0.2841), (-0.8464, -1.0, 0.4046), (-0.8186, -1.0, 0.4046), (-0.7909, -1.0, 0.4046), (-0.7632, -1.0, 0.2841), (-0.7909, -1.0, -0.5422), (-0.8186, -1.0, -0.5422), (-0.8464, -1.0, -0.5422), (0.1096, -1.0, -1.0), (0.1096, -1.0, 0.3758), (-0.09763, -1.0, -0.5422), (-0.1254, -1.0, -0.5422), (-0.1531, -1.0, -0.5422), (-0.1808, -1.0, -0.5422), (1.0, 1.0, 1.0), (-0.7909, 1.0, -0.5422), (-0.7632, 1.0, -0.5422), (-0.2086, 1.0, -0.5422), (-0.1808, 1.0, -0.5422), (-0.1531, 1.0, -0.5422), (-0.1254, 1.0, -0.5422), (-0.09763, 1.0, -0.5422), (-0.09763, 1.0, 0.2841), (0.1778, 1.0, 0.6257), (0.1437, 1.0, 0.5594), (0.1096, 1.0, 0.3758), (0.1096, 1.0, -1.0), (-0.8741, 1.0, -0.5422), (-0.8464, 1.0, -0.5422), (-0.8186, 1.0, -0.5422), (-0.7632, 1.0, 0.2841), (-0.7909, 1.0, 0.4046), (-0.8186, 1.0, 0.4046), (-0.8464, 1.0, 0.4046), (-0.8741, 1.0, 0.2841), (1.0, 1.0, -1.0), (0.847, 1.0, -1.0), (0.847, 1.0, 0.3758), (0.8128, 1.0, 0.5594), (0.7787, 1.0, 0.6257), (0.7104, 1.0, 0.6257), (0.6421, 1.0, 0.6257), (0.608, 1.0, 0.5594), (0.5739, 1.0, 0.3758), (0.5739, 1.0, -1.0), (0.3827, 1.0, -1.0), (0.3827, 1.0, 0.3758), (0.3485, 1.0, 0.5594), (0.3144, 1.0, 0.6257), (0.2461, 1.0, 0.6257), (-0.1254, 1.0, 0.4046), (-0.1531, 1.0, 0.4046), (-0.1808, 1.0, 0.4046), (-0.2086, 1.0, 0.2841)], [], [(0, 1, 2, 3), (4, 5, 6, 7, 8, 9, 10, 11, 12, 13, 14, 15, 16, 17, 18, 19, 20, 21, 22, 23, 24, 25, 26, 27, 28, 0, 3, 29, 30, 31, 32, 33, 34), (35, 36, 37, 29, 3, 38, 39, 11, 10, 40, 41, 42, 43, 5, 4), (28, 44, 1, 0), (45, 46, 47, 48, 49, 50, 51, 52, 53, 54, 55, 56, 2, 57, 58, 59), (46, 60, 61, 62, 63, 64, 57, 2, 1, 44, 65, 66, 67, 68, 69, 70, 71, 72, 73, 74, 75, 76, 77, 78, 79, 53, 52, 80, 81, 82, 83, 47), (3, 2, 56, 38), (44, 28, 27, 65), (39, 38, 56, 55), (11, 39, 55, 54), (12, 11, 54, 53), (13, 12, 53, 79), (14, 13, 79, 78), (15, 14, 78, 77), (16, 15, 77, 76), (76, 75, 17, 16), (75, 74, 18, 17), (19, 18, 74, 73), (20, 19, 73, 72), (21, 20, 72, 71), (22, 21, 71, 70), (23, 22, 70, 69), (24, 23, 69, 68), (25, 24, 68, 67), (67, 66, 26, 25), (66, 65, 27, 26), (30, 29, 57, 64), (31, 30, 64, 63), (29, 37, 58, 57), (32, 31, 63, 62), (37, 36, 59, 58), (33, 32, 62, 61), (36, 35, 45, 59), (34, 33, 61, 60), (35, 4, 46, 45), (60, 46, 4, 34), (6, 5, 47, 83), (7, 6, 83, 82), (5, 43, 48, 47), (8, 7, 82, 81), (43, 42, 49, 48), (9, 8, 81, 80), (42, 41, 50, 49), (10, 9, 80, 52), (41, 40, 51, 50), (52, 51, 40, 10)])
_uv = me_cube_001.uv_layers.new(name='UVMap')
_uv.uv.foreach_set('vector', [0.6082, 0.6596, 0.5675, 0.6592, 0.5681, 0.1628, 0.6073, 0.1617, -0.001793, 0.3624, 0.3746, 0.3624, 0.3746, 0.5383, 0.3934, 0.564, 0.4122, 0.564, 0.4311, 0.564, 0.4499, 0.5383, 0.6137, 0.5969, 0.6368, 0.611, 0.6832, 0.611, 0.7295, 0.611, 0.7527, 0.5969, 0.7759, 0.5578, 0.7759, 0.2649, 0.9056, 0.2649, 0.9056, 0.5578, 0.9288, 0.5969, 0.9519, 0.611, 0.9983, 0.611, 1.045, 0.611, 1.068, 0.5969, 1.091, 0.5578, 1.091, 0.2649, 1.195, 0.2649, 1.195, 0.6907, -0.1625, 0.6907, -0.1625, 0.2649, -0.07707, 0.3624, -0.07707, 0.5383, -0.05825, 0.564, -0.03943, 0.564, -0.02061, 0.564, -0.001793, 0.5383, -0.02061, 0.3624, -0.03943, 0.3624, -0.05825, 0.3624, -0.07707, 0.3624, -0.1625, 0.2649, 0.5905, 0.2649, 0.5905, 0.5578, 0.6137, 0.5969, 0.4499, 0.5383, 0.4499, 0.3624, 0.4311, 0.3624, 0.4122, 0.3624, 0.3934, 0.3624, 0.3746, 0.3624, -0.001793, 0.3624, 1.195, 0.6907, 1.183, 0.6892, -0.1534, 0.6892, -0.1625, 0.6907, -0.0137, 0.3659, 0.004839, 0.3659, 0.3755, 0.3659, 0.3941, 0.3659, 0.4126, 0.3659, 0.4311, 0.3659, 0.4497, 0.3659, 0.4497, 0.5391, 0.6338, 0.6107, 0.6109, 0.5968, 0.5881, 0.5583, 0.5881, 0.2699, -0.1534, 0.2699, -0.0693, 0.3659, -0.05076, 0.3659, -0.03223, 0.3659, 0.004839, 0.3659, 0.004839, 0.5391, -0.0137, 0.5643, -0.03223, 0.5643, -0.05076, 0.5643, -0.0693, 0.5391, -0.0693, 0.3659, -0.1534, 0.2699, -0.1534, 0.6892, 1.183, 0.6892, 1.183, 0.2699, 1.081, 0.2699, 1.081, 0.5583, 1.058, 0.5968, 1.035, 0.6107, 0.9897, 0.6107, 0.9441, 0.6107, 0.9213, 0.5968, 0.8984, 0.5583, 0.8984, 0.2699, 0.7707, 0.2699, 0.7707, 0.5583, 0.7479, 0.5968, 0.725, 0.6107, 0.6794, 0.6107, 0.6338, 0.6107, 0.4497, 0.5391, 0.4311, 0.5643, 0.4126, 0.5643, 0.3941, 0.5643, 0.3755, 0.5391, 0.3755, 0.3659, -0.1625, 0.2649, -0.1534, 0.2699, 0.5881, 0.2699, 0.5905, 0.2649, 0.5074, 0.7305, 0.4654, 0.7315, 0.465, 0.2005, 0.5075, 0.2017, 0.4708, 0.6379, 0.4708, 0.2226, 0.5189, 0.2226, 0.5189, 0.6379, 0.4698, 0.6962, 0.4708, 0.6379, 0.5189, 0.6379, 0.519, 0.6962, 0.4687, 0.7201, 0.4698, 0.6962, 0.519, 0.6962, 0.5191, 0.7201, 0.4822, 0.6465, 0.41, 0.6508, 0.4102, 0.584, 0.4803, 0.5799, 0.5542, 0.6422, 0.4822, 0.6465, 0.4803, 0.5799, 0.5501, 0.5758, 0.5287, 0.7559, 0.5289, 0.7817, 0.4703, 0.7817, 0.4706, 0.7559, 0.5284, 0.6883, 0.5287, 0.7559, 0.4706, 0.7559, 0.4709, 0.6883, 0.4709, 0.6883, 0.4709, 0.1917, 0.5284, 0.1917, 0.5284, 0.6883, 0.7707, 0.2699, 0.8984, 0.2699, 0.9056, 0.2649, 0.7759, 0.2649, 0.4639, 0.5952, 0.4639, 0.2248, 0.5178, 0.2248, 0.5178, 0.5952, 0.4622, 0.6487, 0.4639, 0.5952, 0.5178, 0.5952, 0.5182, 0.6487, 0.4603, 0.6724, 0.4622, 0.6487, 0.5182, 0.6487, 0.5186, 0.6724, 0.5035, 0.6276, 0.4425, 0.6331, 0.4403, 0.588, 0.4997, 0.5828, 0.5642, 0.6221, 0.5035, 0.6276, 0.4997, 0.5828, 0.5587, 0.5777, 0.5197, 0.6321, 0.5209, 0.6569, 0.4709, 0.6569, 0.4726, 0.6321, 0.5186, 0.5839, 0.5197, 0.6321, 0.4726, 0.6321, 0.4741, 0.5839, 0.4741, 0.5839, 0.4741, 0.2781, 0.5186, 0.2781, 0.5186, 0.5839, 1.081, 0.2699, 1.183, 0.2699, 1.195, 0.2649, 1.091, 0.2649, 0.607, 0.6088, 0.607, 0.2396, 0.5358, 0.2396, 0.5358, 0.6088, 0.4537, 0.7565, 0.3973, 0.7594, 0.413, 0.6725, 0.4613, 0.6823, 0.4414, 0.3222, 0.4716, 0.3221, 0.4731, 0.377, 0.4443, 0.3771, 0.4942, 0.7586, 0.4537, 0.7565, 0.4613, 0.6823, 0.4976, 0.684, 0.4716, 0.3221, 0.5017, 0.322, 0.5018, 0.3769, 0.4731, 0.377, 0.535, 0.7608, 0.4942, 0.7586, 0.4976, 0.684, 0.534, 0.6857, 0.5017, 0.322, 0.5318, 0.3219, 0.5306, 0.3769, 0.5018, 0.3769, 0.5915, 0.7697, 0.535, 0.7608, 0.534, 0.6857, 0.5834, 0.6804, 0.5318, 0.3219, 0.562, 0.3218, 0.5593, 0.3768, 0.5306, 0.3769, 0.5304, 0.5972, 0.5304, 0.2531, 0.5968, 0.2531, 0.5968, 0.5972, 0.361, 0.71, 0.361, 0.4074, 0.4342, 0.4074, 0.4342, 0.71, 0.6022, 0.5107, 0.5593, 0.523, 0.5538, 0.4396, 0.5989, 0.4431, 0.4509, 0.2625, 0.4855, 0.2612, 0.4892, 0.3254, 0.4571, 0.3264, 0.6393, 0.5088, 0.6022, 0.5107, 0.5989, 0.4431, 0.6369, 0.441, 0.4855, 0.2612, 0.5201, 0.26, 0.5214, 0.3243, 0.4892, 0.3254, 0.6765, 0.5068, 0.6393, 0.5088, 0.6369, 0.441, 0.675, 0.439, 0.5201, 0.26, 0.5549, 0.2588, 0.5537, 0.3232, 0.5214, 0.3243, 0.7424, 0.5134, 0.6765, 0.5068, 0.675, 0.439, 0.7428, 0.4294, 0.5549, 0.2588, 0.5898, 0.2575, 0.5861, 0.3222, 0.5537, 0.3232, 0.4349, 0.7248, 0.4349, 0.3897, 0.3538, 0.3897, 0.3538, 0.7248])
me_cube_001.materials.append(mat_parede_estilizada)
me_cube_001.use_remesh_preserve_volume = False
me_cube_001.use_remesh_preserve_attributes = False
me_cube_001.use_mirror_vertex_groups = False
me_cube_001.update()

# ---- objects
ob_cube = bpy.data.objects.new('Cube', me_cube)
ob_vitral_001 = bpy.data.objects.new('Vitral.001', me_cube_033)
ob_teto_calhas = bpy.data.objects.new('Teto_Calhas', me_cube_030)
ob_teto_calhas_001 = bpy.data.objects.new('Teto_Calhas.001', me_cube_029)
ob_teto_calhas_002 = bpy.data.objects.new('Teto_Calhas.002', me_cube_028)
ob_parede_001 = bpy.data.objects.new('Parede.001', me_cube_027)
ob_teto_calhas_003 = bpy.data.objects.new('Teto_Calhas.003', me_cube_019)
ob_vitral = bpy.data.objects.new('Vitral', me_cube_006)
ob_parede_008 = bpy.data.objects.new('Parede.008', me_cube_005)
ob_parede_003 = bpy.data.objects.new('Parede.003', me_cube_004)
ob_parede = bpy.data.objects.new('Parede', me_cube_002)
ob_parede_002 = bpy.data.objects.new('Parede.002', me_cube_001)

# ---- transforms, parenting, visibility, modifiers, constraints
ob_cube.location = (-1.276, 0.2848, -0.009116)
ob_cube.scale = (2.865, 3.653, -0.06954)
ob_cube.lineart.crease_threshold = 0.0
ob_vitral_001.location = (-3.197, 3.966, 1.163)
ob_vitral_001.scale = (0.3154, 0.03545, 0.5875)
ob_vitral_001.lineart.crease_threshold = 0.0
ob_teto_calhas.location = (4.508, 2.256, 3.307)
ob_teto_calhas.rotation_euler = (-0.288, -4.015e-11, 0.0)
ob_teto_calhas.scale = (2.912, 2.067, 0.03555)
ob_teto_calhas.lineart.crease_threshold = 0.0
ob_teto_calhas_001.location = (4.508, -1.691, 3.307)
ob_teto_calhas_001.rotation_euler = (0.288, -4.015e-11, 0.0)
ob_teto_calhas_001.scale = (2.912, 2.067, 0.03555)
ob_teto_calhas_001.lineart.crease_threshold = 0.0
ob_teto_calhas_002.location = (-1.311, 2.221, 3.346)
ob_teto_calhas_002.rotation_euler = (-0.288, -4.015e-11, 0.0)
ob_teto_calhas_002.scale = (2.912, 2.067, 0.03555)
ob_teto_calhas_002.lineart.crease_threshold = 0.0
ob_parede_001.location = (1.459, 3.955, 1.346)
ob_parede_001.scale = (5.688, 0.1422, 1.422)
ob_parede_001.lineart.crease_threshold = 0.0
ob_teto_calhas_003.location = (-1.311, -1.708, 3.346)
ob_teto_calhas_003.rotation_euler = (0.288, -4.015e-11, 0.0)
ob_teto_calhas_003.scale = (2.912, 2.067, 0.03555)
ob_teto_calhas_003.lineart.crease_threshold = 0.0
ob_vitral.location = (-3.197, -3.394, 1.163)
ob_vitral.scale = (0.3154, 0.03545, 0.5875)
ob_vitral.lineart.crease_threshold = 0.0
ob_parede_008.location = (7.005, 0.2758, 1.346)
ob_parede_008.rotation_euler = (0.0, 0.0, 1.571)
ob_parede_008.scale = (3.555, 0.1422, 1.422)
ob_parede_008.lineart.crease_threshold = 0.0
ob_parede_003.location = (-4.087, 0.2758, 1.346)
ob_parede_003.rotation_euler = (0.0, 0.0, 1.571)
ob_parede_003.scale = (3.555, 0.1422, 1.422)
ob_parede_003.lineart.crease_threshold = 0.0
ob_parede.location = (1.459, 0.2758, 1.346)
ob_parede.rotation_euler = (0.0, 0.0, 1.571)
ob_parede.scale = (3.555, 0.1422, 1.422)
ob_parede.lineart.crease_threshold = 0.0
ob_parede_002.location = (1.459, -3.401, 1.346)
ob_parede_002.scale = (5.688, 0.1422, 1.422)
ob_parede_002.lineart.crease_threshold = 0.0

# ---- collection membership
col_collection_1.objects.link(ob_cube)
col_collection_1.objects.link(ob_vitral_001)
col_collection_1.objects.link(ob_teto_calhas)
col_collection_1.objects.link(ob_teto_calhas_001)
col_collection_1.objects.link(ob_teto_calhas_002)
col_collection_1.objects.link(ob_parede_001)
col_collection_1.objects.link(ob_teto_calhas_003)
col_collection_1.objects.link(ob_vitral)
col_collection_1.objects.link(ob_parede_008)
col_collection_1.objects.link(ob_parede_003)
col_collection_1.objects.link(ob_parede)
col_collection_1.objects.link(ob_parede_002)

# ---- scene / render settings (as saved in the file)
scene.frame_start = 1; scene.frame_end = 250; scene.frame_set(1)
scene.render.engine = 'BLENDER_EEVEE_NEXT'
scene.render.resolution_percentage = 50
scene.render.dither_intensity = 0.0
scene.cycles.use_denoising = False
scene.cycles.samples = 10
scene.cycles.sampling_pattern = 'TABULATED_SOBOL'
scene.cycles.light_sampling_threshold = 0.0
scene.cycles.use_adaptive_sampling = False
scene.cycles.use_light_tree = False
scene.cycles.blur_glossy = 0.0
scene.cycles.pixel_filter_type = 'GAUSSIAN'
scene.cycles.sample_clamp_indirect = 0.0
scene.view_settings.view_transform = 'Standard'
bpy.context.view_layer.update()

# ---- added for rendering (the .blend has no active camera and no usable light): camera, sun
cam_auto = bpy.data.cameras.new('AutoCamera')
cam_auto.lens = 50.0
cam_auto.sensor_width = 36.0
cam_auto.clip_end = 1000.0
ob_auto_camera = bpy.data.objects.new('AutoCamera', cam_auto)
scene.collection.objects.link(ob_auto_camera)
ob_auto_camera.location = (15.1688, -16.0142, 12.8032)
ob_auto_camera.rotation_euler = (1.09748, -7.21219e-08, 0.694738)
scene.camera = ob_auto_camera
light_auto_sun = bpy.data.lights.new('AutoSun', 'SUN')
light_auto_sun.energy = 3.0
light_auto_sun.angle = 0.0523599
ob_auto_sun = bpy.data.objects.new('AutoSun', light_auto_sun)
scene.collection.objects.link(ob_auto_sun)
ob_auto_sun.rotation_euler = (0.872665, 0.174533, 0.523599)
bpy.context.view_layer.update()
